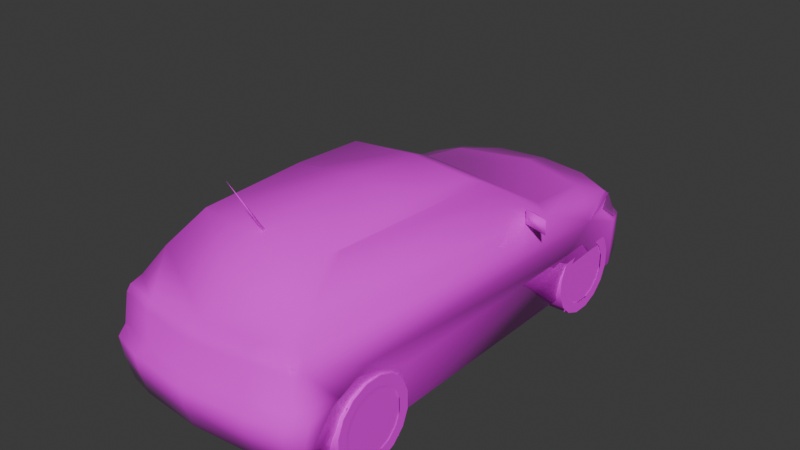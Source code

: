 # Source: auda3.blend  (saved by Blender 4.0.36; exported with 4.5.12 LTS)
import bpy
from mathutils import Matrix  # noqa: F401  (used for matrix-valued properties, if any)

bpy.ops.wm.read_factory_settings(use_empty=True)
scene = bpy.context.scene
scene.name = 'Scene'

# ---- collections
col_collection = bpy.data.collections.new('Collection'); scene.collection.children.link(col_collection)

# ---- images (referenced by path relative to the original .blend; pixels are not part of the script)
import os
ASSET_DIR = os.environ.get("B2B_ASSET_DIR", "")  # directory of the original .blend (textures are referenced by path, not embedded)
HERE = os.path.dirname(os.path.abspath(__file__))  # packed textures are extracted next to this script under _unpacked/

def load_image(name, relpath, width, height, colorspace="sRGB"):
    """Load a texture the original file referenced (path relative to the .blend, or extracted next to this script)."""
    p = next((c for c in (os.path.join(HERE, relpath), os.path.join(ASSET_DIR, relpath)) if relpath and os.path.exists(c)), "")
    if p:
        img = bpy.data.images.load(p, check_existing=True)
        img.name = name
    else:  # same state as the original file: an image datablock whose file is absent (Cycles renders it pink)
        img = bpy.data.images.new(name, width, height)
        img.source = "FILE"
        img.filepath = "//" + (relpath or name)
    img.colorspace_settings.name = colorspace
    return img
img_gaa3n_1_tga = load_image('gaa3n_1.TGA', 'gaa3n_1.TGA', 1024, 1024, 'sRGB')

# ---- materials (node trees are filled in below, after node groups)
mat_material_001 = bpy.data.materials.new('Material.001')
mat_material_001.alpha_threshold = 0.9
mat_material_001.use_transparent_shadow = False
mat_material_001.roughness = 0.5
mat_material_001.line_color = (0.0, 0.0, 0.0, 1.0)
mat_material = bpy.data.materials.new('Material')
mat_material.alpha_threshold = 0.9
mat_material.use_transparent_shadow = False
mat_material.roughness = 0.5
mat_material.line_color = (0.0, 0.0, 0.0, 1.0)

# ---- material node trees
mat_material_001.use_nodes = True; mat_material_001.node_tree.nodes.clear()
_N = mat_material_001.node_tree.nodes; _L = mat_material_001.node_tree.links
n0 = _N.new('ShaderNodeOutputMaterial'); n0.name = 'Material Output'; n0.location = (300, 300)
n1 = _N.new('ShaderNodeBsdfPrincipled'); n1.name = 'Principled BSDF'; n1.location = (10, 300)
n1.inputs[2].default_value = 0.0
n1.inputs[3].default_value = 1.45
n2 = _N.new('ShaderNodeTexImage'); n2.name = 'Image Texture'; n2.location = (-280, 280)
n2.image = img_gaa3n_1_tga
n2.interpolation = 'Closest'
_L.new(n1.outputs[0], n0.inputs[0])
_L.new(n2.outputs[0], n1.inputs[0])
_L.new(n2.outputs[1], n1.inputs[4])
n0.is_active_output = True
mat_material.use_nodes = True; mat_material.node_tree.nodes.clear()
_N = mat_material.node_tree.nodes; _L = mat_material.node_tree.links
n0 = _N.new('ShaderNodeOutputMaterial'); n0.name = 'Material Output'; n0.location = (300, 300)
n1 = _N.new('ShaderNodeBsdfPrincipled'); n1.name = 'Principled BSDF'; n1.location = (10, 300)
n1.inputs[3].default_value = 1.45
n2 = _N.new('ShaderNodeTexImage'); n2.name = 'Image Texture'; n2.location = (-280, 280)
n2.image = img_gaa3n_1_tga
n2.interpolation = 'Closest'
_L.new(n1.outputs[0], n0.inputs[0])
_L.new(n2.outputs[0], n1.inputs[0])
_L.new(n2.outputs[1], n1.inputs[4])
n0.is_active_output = True

# ---- world
world_world = bpy.data.worlds.new('World'); scene.world = world_world
world_world.use_nodes = True; world_world.node_tree.nodes.clear()
_N = world_world.node_tree.nodes; _L = world_world.node_tree.links
n0 = _N.new('ShaderNodeOutputWorld'); n0.name = 'World Output'; n0.location = (300, 300)
n1 = _N.new('ShaderNodeBackground'); n1.name = 'Background'; n1.location = (10, 300)
n1.inputs[0].default_value = (0.05088, 0.05088, 0.05088, 1.0)
_L.new(n1.outputs[0], n0.inputs[0])
n0.is_active_output = True
world_world.color = (0.05088, 0.05088, 0.05088)
world_world.use_sun_shadow = False
world_world.sun_shadow_jitter_overblur = 0.0

# ---- meshes
me_gaa3n = bpy.data.meshes.new('gaa3n')
me_gaa3n.from_pydata([(0.0, -1.465, 1.098), (-0.1195, -1.448, 1.098), (0.1195, -1.448, 1.098), (0.0, -1.425, 1.128), (0.1195, -1.409, 1.128), (-0.1195, -1.409, 1.128), (-0.6987, 1.747, 0.04486), (-0.6987, 1.597, 0.5938), (-0.6987, 0.7489, 0.04486), (-0.6987, 0.9483, 0.5938), (-0.6987, -0.7489, 0.04486), (-0.6987, -0.9483, 0.5938), (-0.6987, -1.747, 0.09459), (-0.6987, -1.597, 0.5938), (0.6987, -1.747, 0.09459), (0.6987, -0.7489, 0.04486), (0.6987, -0.9483, 0.5938), (0.6987, -1.597, 0.5938), (0.6987, 0.7489, 0.04486), (0.6987, 1.747, 0.04486), (0.6987, 1.597, 0.5938), (0.6987, 0.9483, 0.5938), (0.0, 2.052, -0.003905), (0.0, 2.126, 0.3471), (0.0, 1.995, 0.5441), (0.0, 1.923, 0.6065), (0.0, 1.674, 0.6713), (0.0, 0.9795, 0.7713), (0.0, 0.331, 1.161), (0.0, 0.1984, 1.212), (0.0, -1.347, 1.188), (0.0, -1.591, 1.002), (0.0, -1.817, 0.8166), (0.0, -1.891, 0.7869), (0.0, -1.959, 0.4749), (0.0, -2.024, 0.4183), (0.0, -2.01, 0.292), (0.0, -1.957, 0.1043), (-0.7352, 1.915, -0.01511), (-0.6284, 2.004, 0.3471), (-0.6991, 1.797, 0.5368), (-0.6996, 1.736, 0.5807), (-0.7425, 0.8361, 0.724), (-0.6172, 0.4563, 1.013), (-0.5524, 0.2667, 1.133), (-0.5163, 0.1638, 1.185), (-0.5051, -0.4329, 1.22), (-0.5197, -1.279, 1.187), (-0.6436, -1.53, 0.9726), (-0.7206, -1.681, 0.7991), (-0.7747, -1.742, 0.7177), (-0.7996, -1.75, 0.4754), (-0.8493, -1.78, 0.4178), (-0.8269, -1.801, 0.2603), (-0.7913, -1.762, 0.06338), (-0.7874, -1.68, 0.04875), (-0.8532, -1.526, 0.4602), (-0.8527, -1.273, 0.5675), (-0.8581, -0.9346, 0.3891), (-0.82, -0.8283, -0.001945), (-0.82, 0.8288, -0.001945), (-0.88, 0.9263, 0.3993), (-0.859, 1.258, 0.547), (-0.8781, 1.597, 0.4149), (-0.823, 1.671, -0.0117), (-0.3193, 2.104, 0.3466), (-0.3286, 2.019, -0.003905), (-0.3988, 1.938, 0.5412), (-0.4066, 1.877, 0.5992), (-0.5641, 1.519, 0.6689), (-0.608, 0.9039, 0.7567), (-0.4846, -1.773, 0.8054), (-0.449, -1.838, 0.7796), (-0.4295, -1.903, 0.4822), (-0.5002, -1.971, 0.4168), (-0.4948, -1.955, 0.2784), (-0.4978, -1.898, 0.08239), (-0.7216, 1.846, 0.4003), (-0.7591, 1.878, 0.3535), (-0.823, 1.493, 0.5509), (-0.8191, 1.694, 0.4061), (-0.6323, 1.93, 0.3978), (-0.7552, 1.886, 0.1643), (0.0, 2.125, 0.1633), (-0.3228, 2.104, 0.1628), (-0.6255, 2.008, 0.1643), (-0.8244, -1.679, 0.1726), (-0.5314, -1.136, 1.181), (-0.3544, 2.032, 0.3954), (-0.7284, -1.777, 0.765), (-0.7464, -1.841, 0.4851), (-0.7523, -1.9, 0.4173), (-0.7338, -1.885, 0.2681), (-0.7225, -1.838, 0.07021), (0.0, -0.3891, 1.244), (-0.7279, -1.81, 0.724), (-0.4315, -1.885, 0.7264), (0.0, -1.937, 0.7235), (0.5524, 0.2667, 1.133), (0.5163, 0.1638, 1.185), (0.5051, -0.4329, 1.22), (0.4846, -1.773, 0.8054), (0.7206, -1.681, 0.7991), (0.6436, -1.53, 0.9726), (0.859, 1.258, 0.547), (0.7425, 0.8361, 0.724), (0.7747, -1.742, 0.7177), (0.8532, -1.526, 0.4602), (0.7996, -1.75, 0.4754), (0.8493, -1.78, 0.4178), (0.7284, -1.777, 0.765), (0.7279, -1.81, 0.724), (0.4315, -1.885, 0.7264), (0.4295, -1.903, 0.4822), (0.7464, -1.841, 0.4851), (0.3988, 1.938, 0.5412), (0.3544, 2.032, 0.3954), (0.3193, 2.104, 0.3466), (0.5002, -1.971, 0.4168), (0.7523, -1.9, 0.4173), (0.449, -1.838, 0.7796), (0.7338, -1.885, 0.2681), (0.8269, -1.801, 0.2603), (0.4948, -1.955, 0.2784), (0.4978, -1.898, 0.08239), (0.7225, -1.838, 0.07021), (0.823, 1.493, 0.5509), (0.8776, 1.597, 0.4149), (0.8191, 1.694, 0.4061), (0.6172, 0.4563, 1.013), (0.6323, 1.93, 0.3978), (0.6284, 2.004, 0.3471), (0.6991, 1.797, 0.5368), (0.7591, 1.878, 0.3535), (0.7216, 1.846, 0.4003), (0.7552, 1.886, 0.1643), (0.5314, -1.136, 1.181), (0.5197, -1.279, 1.187), (0.7913, -1.762, 0.06338), (0.7874, -1.68, 0.04875), (0.8244, -1.679, 0.1726), (0.7352, 1.915, -0.01511), (0.823, 1.671, -0.0117), (0.3228, 2.104, 0.1628), (0.3286, 2.019, -0.003905), (0.6255, 2.008, 0.1643), (0.8527, -1.273, 0.5675), (0.8581, -0.9346, 0.3891), (0.8795, 0.9263, 0.3993), (0.82, -0.8283, -0.001945), (0.82, 0.8288, -0.001945), (0.4066, 1.877, 0.5992), (0.608, 0.9039, 0.7567), (-0.7206, 1.39, 0.6499), (0.7206, 1.39, 0.6499), (0.6996, 1.736, 0.5807), (0.5641, 1.519, 0.6689), (0.7323, 0.5582, 0.762), (0.7323, 0.5582, 0.8756), (0.7298, 0.7308, 0.762), (0.9478, 0.489, 0.762), (0.9453, 0.488, 0.8756), (-0.7352, 0.7308, 0.762), (-0.9502, 0.488, 0.8756), (-0.7323, 0.5582, 0.8756), (-0.9478, 0.489, 0.762), (-0.7323, 0.5582, 0.762), (-0.008776, -1.273, 1.186), (0.0, -1.536, 1.621), (0.009756, -1.273, 1.186), (0.0004827, -1.251, 1.186), (-0.7027, 1.801, 0.5368), (-0.4008, 1.942, 0.5412), (-0.7252, 1.85, 0.4003), (-0.8271, 1.497, 0.5509), (-0.8232, 1.698, 0.4061), (-0.6355, 1.934, 0.3978), (-0.3562, 2.036, 0.3954), (0.4008, 1.942, 0.5412), (0.3562, 2.036, 0.3954), (0.8271, 1.497, 0.5509), (0.8232, 1.698, 0.4061), (0.6355, 1.934, 0.3978), (0.7027, 1.801, 0.5368), (0.7252, 1.85, 0.4003)], [], [(158, 159, 157), (169, 167, 170), (168, 167, 169), (168, 169, 170), (168, 170, 167), (124, 37, 76), (22, 144, 66), (8, 9, 7, 6), (12, 13, 11, 10), (18, 19, 20, 21), (14, 17, 16, 15), (104, 62, 63, 127), (62, 104, 148, 61), (61, 148, 150, 60), (60, 150, 149, 59), (58, 59, 149, 147), (57, 58, 147, 146), (146, 107, 56, 57), (107, 140, 86, 56), (139, 55, 86, 140), (55, 139, 124, 76), (124, 139, 138, 125), (55, 76, 93, 54), (38, 141, 142, 64), (66, 144, 141, 38), (64, 142, 127, 63), (160, 157, 159), (161, 160, 159), (158, 161, 159), (166, 165, 162), (162, 164, 166), (165, 163, 162), (163, 164, 162), (134, 130, 132), (95, 89, 50), (110, 111, 106), (77, 40, 81), (50, 89, 49), (43, 70, 42), (42, 70, 69), (57, 50, 62), (69, 68, 41), (69, 153, 42), (38, 82, 85), (48, 47, 87), (65, 88, 67), (52, 51, 56), (48, 49, 71), (46, 45, 44), (110, 106, 102), (152, 129, 105), (106, 146, 104), (155, 151, 156), (135, 141, 145), (137, 103, 136), (116, 117, 115), (108, 109, 107), (102, 103, 101), (99, 100, 98), (62, 153, 41), (69, 41, 153), (62, 42, 153), (154, 155, 156), (82, 38, 64), (142, 141, 135), (61, 62, 63), (43, 44, 70), (152, 98, 129), (127, 104, 148), (154, 156, 105), (104, 154, 105), (104, 155, 154), (152, 105, 156), (96, 95, 90, 73), (112, 113, 114, 111), (160, 161, 158, 157), (165, 166, 164, 163), (77, 80, 79, 40), (81, 40, 67, 88), (134, 132, 126, 128), (130, 116, 115, 132), (72, 89, 95, 96), (90, 95, 50, 51), (120, 112, 111, 110), (114, 108, 106, 111), (53, 54, 93, 92), (36, 75, 76, 37), (75, 74, 91, 92), (36, 35, 74, 75), (52, 91, 90, 51), (34, 73, 74, 35), (33, 72, 96, 97), (32, 71, 72, 33), (32, 31, 48, 71), (31, 30, 47, 48), (94, 46, 47, 30), (28, 44, 45, 29), (70, 44, 28, 27), (26, 69, 70, 27), (53, 52, 56, 86), (50, 57, 56, 51), (25, 68, 69, 26), (40, 41, 68, 67), (24, 67, 68, 25), (39, 78, 77, 81), (61, 60, 59, 58), (57, 62, 61, 58), (40, 79, 62, 41), (43, 48, 87, 44), (44, 87, 47, 46), (78, 39, 85, 82), (38, 85, 84, 66), (84, 85, 39, 65), (84, 83, 22, 66), (65, 23, 83, 84), (63, 78, 82, 64), (53, 86, 55, 54), (78, 63, 80, 77), (24, 23, 65, 67), (81, 88, 65, 39), (42, 49, 48, 43), (79, 80, 63, 62), (92, 93, 76, 75), (92, 91, 52, 53), (49, 89, 72, 71), (90, 91, 74, 73), (29, 45, 46, 94), (97, 96, 73, 34), (62, 50, 49, 42), (122, 121, 125, 138), (36, 37, 124, 123), (123, 121, 119, 118), (36, 123, 118, 35), (109, 108, 114, 119), (34, 35, 118, 113), (33, 97, 112, 120), (32, 33, 120, 101), (32, 101, 103, 31), (31, 103, 137, 30), (94, 30, 137, 100), (28, 29, 99, 98), (152, 27, 28, 98), (27, 152, 156, 26), (122, 140, 107, 109), (106, 108, 107, 146), (156, 151, 25, 26), (24, 25, 151, 115), (131, 130, 134, 133), (148, 147, 149, 150), (146, 147, 148, 104), (129, 98, 136, 103), (98, 100, 137, 136), (133, 135, 145, 131), (141, 144, 143, 145), (143, 117, 131, 145), (143, 144, 22, 83), (117, 143, 83, 23), (127, 142, 135, 133), (122, 138, 139, 140), (133, 134, 128, 127), (24, 115, 117, 23), (130, 131, 117, 116), (105, 129, 103, 102), (126, 104, 127, 128), (121, 123, 124, 125), (121, 122, 109, 119), (102, 101, 120, 110), (114, 113, 118, 119), (29, 94, 100, 99), (97, 34, 113, 112), (104, 105, 102, 106), (59, 55, 86, 58), (58, 86, 56, 57), (139, 149, 147, 140), (150, 142, 127, 148), (140, 147, 146, 107), (64, 60, 61, 63), (104, 126, 132, 155), (151, 155, 132, 115), (3, 5, 1, 0), (0, 2, 4, 3), (176, 173, 171), (184, 182, 183), (173, 175, 174, 171), (176, 171, 172, 177), (184, 183, 180, 181), (182, 179, 178, 183)])
me_gaa3n.polygons.foreach_set('use_smooth', [True] * 187)
_uv = me_gaa3n.uv_layers.new(name='UVMap')
_uv.uv.foreach_set('vector', [0.031, 0.0, 0.031, 0.031, 0.0, 0.031, 0.031, 0.0, 0.031, 0.031, 0.0, 0.031, 0.031, 0.0, 0.031, 0.031, 0.0, 0.031, 0.031, 0.0, 0.031, 0.031, 0.0, 0.031, 0.031, 0.0, 0.031, 0.031, 0.0, 0.031, 0.031, 0.0, 0.031, 0.031, 0.0, 0.031, 0.031, 0.0, 0.031, 0.031, 0.0, 0.031, 0.031, 0.0, 0.031, 0.031, 0.0, 0.031, 0.0, 0.0, 0.031, 0.0, 0.031, 0.031, 0.0, 0.031, 0.0, 0.0, 0.031, 0.0, 0.031, 0.031, 0.0, 0.031, 0.0, 0.0, 0.031, 0.0, 0.0, 0.0, 0.0, 0.031, 0.031, 0.031, 0.031, 0.0, 0.031, 0.031, 0.0, 0.031, 0.0, 0.0, 0.031, 0.0, 0.031, 0.031, 0.0, 0.031, 0.0, 0.0, 0.031, 0.0, 0.031, 0.031, 0.0, 0.031, 0.0, 0.0, 0.031, 0.0, 0.031, 0.031, 0.0, 0.031, 0.0, 0.0, 0.031, 0.0, 0.031, 0.031, 0.0, 0.031, 0.0, 0.0, 0.031, 0.0, 0.031, 0.031, 0.0, 0.031, 0.0, 0.0, 0.031, 0.0, 0.031, 0.031, 0.0, 0.031, 0.0, 0.0, 0.031, 0.0, 0.031, 0.031, 0.0, 0.031, 0.0, 0.0, 0.031, 0.0, 0.031, 0.031, 0.0, 0.031, 0.0, 0.0, 0.031, 0.0, 0.031, 0.031, 0.0, 0.031, 0.0, 0.0, 0.031, 0.0, 0.031, 0.031, 0.0, 0.031, 0.0, 0.0, 0.031, 0.0, 0.031, 0.031, 0.0, 0.031, 0.0, 0.0, 0.031, 0.0, 0.031, 0.031, 0.0, 0.031, 0.0, 0.0, 0.031, 0.0, 0.031, 0.031, 0.0, 0.031, 0.0, 0.0, 0.031, 0.0, 0.031, 0.031, 0.0, 0.031, 0.0, 0.0, 0.0, 0.784, 0.043, 0.784, 0.043, 0.784, 0.0, 0.812, 0.0, 0.784, 0.043, 0.784, 0.043, 0.812, 0.0, 0.812, 0.043, 0.784, 0.043, 0.784, 0.0, 0.784, 0.039, 0.784, 0.039, 0.784, 0.043, 0.812, 0.043, 0.784, 0.0, 0.784, 0.0, 0.812, 0.039, 0.784, 0.0, 0.812, 0.043, 0.812, 0.039, 0.784, 0.604, 0.745, 0.627, 0.745, 0.608, 0.812, 0.027, 0.384, 0.027, 0.4, 0.008, 0.384, 0.027, 0.4, 0.027, 0.384, 0.008, 0.38, 0.604, 0.745, 0.608, 0.812, 0.627, 0.745, 0.569, 0.796, 0.576, 0.804, 0.561, 0.812, 0.345, 0.929, 0.345, 0.835, 0.314, 0.82, 0.753, 0.529, 0.796, 0.518, 0.812, 0.384, 0.494, 0.761, 0.569, 0.796, 0.098, 0.753, 0.812, 0.384, 0.867, 0.306, 0.765, 0.337, 0.812, 0.384, 0.757, 0.412, 0.753, 0.529, 0.694, 0.91, 0.69, 0.957, 0.729, 0.957, 0.467, 0.565, 0.42, 0.62, 0.388, 0.616, 0.882, 0.722, 0.894, 0.745, 0.902, 0.812, 0.576, 0.725, 0.569, 0.737, 0.533, 0.733, 0.522, 0.894, 0.502, 0.82, 0.561, 0.82, 0.247, 0.624, 0.129, 0.62, 0.11, 0.604, 0.576, 0.804, 0.569, 0.796, 0.561, 0.812, 0.345, 0.835, 0.341, 0.929, 0.314, 0.82, 0.569, 0.796, 0.494, 0.761, 0.098, 0.753, 0.765, 0.337, 0.863, 0.306, 0.812, 0.384, 0.69, 0.957, 0.694, 0.91, 0.729, 0.957, 0.42, 0.62, 0.467, 0.565, 0.388, 0.616, 0.702, 0.745, 0.71, 0.722, 0.69, 0.812, 0.569, 0.737, 0.576, 0.725, 0.533, 0.733, 0.502, 0.82, 0.522, 0.894, 0.561, 0.82, 0.129, 0.62, 0.247, 0.624, 0.11, 0.604, 0.098, 0.753, 0.078, 0.78, 0.027, 0.765, 0.812, 0.384, 0.765, 0.337, 0.757, 0.412, 0.098, 0.753, 0.165, 0.796, 0.078, 0.78, 0.757, 0.412, 0.765, 0.337, 0.812, 0.384, 0.004, 0.671, 0.0, 0.627, 0.035, 0.627, 0.035, 0.627, 0.0, 0.627, 0.004, 0.671, 0.153, 0.722, 0.098, 0.753, 0.047, 0.725, 0.345, 0.929, 0.361, 0.976, 0.345, 0.835, 0.345, 0.835, 0.361, 0.976, 0.341, 0.929, 0.047, 0.725, 0.098, 0.753, 0.153, 0.722, 0.757, 0.412, 0.812, 0.384, 0.753, 0.529, 0.098, 0.753, 0.078, 0.78, 0.165, 0.796, 0.098, 0.753, 0.027, 0.765, 0.078, 0.78, 0.796, 0.518, 0.753, 0.529, 0.812, 0.384, 0.149, 0.384, 0.027, 0.384, 0.02, 0.29, 0.149, 0.29, 0.153, 0.384, 0.153, 0.286, 0.02, 0.286, 0.027, 0.384, 0.376, 0.565, 0.376, 0.592, 0.376, 0.592, 0.376, 0.565, 0.357, 0.565, 0.357, 0.565, 0.357, 0.592, 0.357, 0.592, 0.008, 0.722, 0.031, 0.722, 0.063, 0.757, 0.016, 0.753, 0.965, 0.745, 0.984, 0.812, 0.902, 0.812, 0.894, 0.745, 0.008, 0.722, 0.016, 0.753, 0.063, 0.757, 0.031, 0.722, 0.627, 0.745, 0.702, 0.745, 0.69, 0.812, 0.608, 0.812, 0.145, 0.404, 0.027, 0.4, 0.027, 0.384, 0.149, 0.384, 0.02, 0.29, 0.027, 0.384, 0.008, 0.384, 0.0, 0.286, 0.145, 0.404, 0.153, 0.384, 0.027, 0.384, 0.027, 0.4, 0.02, 0.286, 0.0, 0.282, 0.008, 0.38, 0.027, 0.384, 0.576, 0.69, 0.569, 0.643, 0.584, 0.647, 0.588, 0.69, 0.89, 0.867, 0.757, 0.863, 0.757, 0.82, 0.89, 0.824, 0.757, 0.863, 0.753, 0.894, 0.69, 0.894, 0.69, 0.859, 0.89, 0.867, 0.89, 0.894, 0.753, 0.894, 0.757, 0.863, 0.576, 0.725, 0.592, 0.725, 0.584, 0.741, 0.569, 0.737, 0.89, 0.906, 0.773, 0.906, 0.753, 0.894, 0.89, 0.894, 0.8, 0.714, 0.675, 0.71, 0.678, 0.694, 0.8, 0.694, 0.8, 0.718, 0.663, 0.718, 0.675, 0.71, 0.8, 0.714, 0.686, 0.827, 0.686, 0.906, 0.522, 0.894, 0.561, 0.82, 0.686, 0.906, 0.686, 1.0, 0.553, 1.0, 0.522, 0.894, 0.247, 0.286, 0.157, 0.282, 0.157, 0.18, 0.247, 0.173, 0.498, 0.984, 0.361, 0.976, 0.369, 0.996, 0.498, 1.0, 0.345, 0.835, 0.361, 0.976, 0.498, 0.984, 0.498, 0.839, 0.9975, 0.353, 0.812, 0.384, 0.796, 0.518, 0.9975, 0.502, 0.576, 0.69, 0.576, 0.725, 0.533, 0.733, 0.557, 0.671, 0.569, 0.796, 0.494, 0.761, 0.533, 0.733, 0.569, 0.737, 0.9975, 0.298, 0.867, 0.306, 0.812, 0.384, 0.9975, 0.353, 0.765, 0.325, 0.765, 0.337, 0.867, 0.306, 0.867, 0.294, 0.9975, 0.282, 0.867, 0.294, 0.867, 0.306, 0.9975, 0.298, 0.965, 0.722, 1.0, 0.725, 0.992, 0.745, 0.965, 0.745, 0.153, 0.722, 0.165, 0.631, 0.427, 0.631, 0.443, 0.718, 0.494, 0.761, 0.098, 0.753, 0.153, 0.722, 0.443, 0.718, 0.016, 0.753, 0.063, 0.757, 0.098, 0.753, 0.027, 0.765, 0.071, 0.576, 0.467, 0.565, 0.388, 0.616, 0.11, 0.604, 0.11, 0.604, 0.388, 0.616, 0.42, 0.62, 0.247, 0.624, 0.69, 1.0, 0.729, 1.0, 0.729, 0.957, 0.69, 0.957, 0.694, 0.91, 0.729, 0.957, 0.831, 0.957, 0.831, 0.914, 0.831, 0.957, 0.729, 0.957, 0.729, 1.0, 0.831, 1.0, 0.831, 0.957, 0.933, 0.957, 0.933, 0.914, 0.831, 0.914, 0.831, 1.0, 0.933, 1.0, 0.933, 0.957, 0.831, 0.957, 0.047, 0.725, 0.004, 0.71, 0.004, 0.671, 0.035, 0.627, 0.576, 0.69, 0.557, 0.671, 0.561, 0.639, 0.569, 0.643, 0.004, 0.71, 0.047, 0.725, 0.031, 0.722, 0.008, 0.722, 0.8, 0.812, 0.8, 0.722, 0.882, 0.722, 0.902, 0.812, 0.965, 0.745, 0.894, 0.745, 0.882, 0.722, 0.965, 0.722, 0.0, 0.502, 0.498, 0.525, 0.467, 0.565, 0.071, 0.576, 0.063, 0.757, 0.031, 0.722, 0.047, 0.725, 0.098, 0.753, 0.69, 0.859, 0.694, 0.816, 0.757, 0.82, 0.757, 0.863, 0.588, 0.69, 0.592, 0.725, 0.576, 0.725, 0.576, 0.69, 0.596, 0.718, 0.596, 0.706, 0.675, 0.71, 0.663, 0.718, 0.69, 0.906, 0.69, 0.894, 0.753, 0.894, 0.773, 0.906, 0.247, 0.357, 0.157, 0.357, 0.157, 0.282, 0.247, 0.286, 0.8, 0.694, 0.678, 0.694, 0.678, 0.631, 0.8, 0.627, 0.098, 0.753, 0.569, 0.796, 0.561, 0.812, 0.165, 0.796, 0.576, 0.69, 0.588, 0.69, 0.584, 0.647, 0.569, 0.643, 0.89, 0.867, 0.89, 0.824, 0.757, 0.82, 0.757, 0.863, 0.757, 0.863, 0.69, 0.859, 0.69, 0.894, 0.757, 0.894, 0.89, 0.867, 0.757, 0.863, 0.757, 0.894, 0.89, 0.894, 0.576, 0.725, 0.569, 0.737, 0.584, 0.741, 0.592, 0.725, 0.89, 0.906, 0.89, 0.894, 0.757, 0.894, 0.773, 0.906, 0.8, 0.714, 0.8, 0.694, 0.914, 0.694, 0.918, 0.71, 0.8, 0.718, 0.8, 0.714, 0.918, 0.71, 0.929, 0.718, 0.686, 0.827, 0.561, 0.82, 0.522, 0.894, 0.686, 0.906, 0.686, 0.906, 0.522, 0.894, 0.553, 1.0, 0.686, 1.0, 0.247, 0.286, 0.247, 0.173, 0.157, 0.18, 0.157, 0.282, 0.498, 0.984, 0.498, 1.0, 0.365, 0.996, 0.361, 0.976, 0.345, 0.835, 0.498, 0.839, 0.498, 0.984, 0.361, 0.976, 0.9975, 0.502, 0.796, 0.518, 0.812, 0.384, 0.9975, 0.353, 0.576, 0.69, 0.557, 0.671, 0.533, 0.733, 0.576, 0.725, 0.569, 0.796, 0.569, 0.737, 0.533, 0.733, 0.494, 0.761, 0.812, 0.384, 0.863, 0.306, 0.9975, 0.298, 0.9975, 0.353, 0.9975, 0.282, 0.9975, 0.298, 0.863, 0.306, 0.867, 0.294, 0.627, 0.722, 0.627, 0.745, 0.604, 0.745, 0.596, 0.725, 0.153, 0.722, 0.443, 0.718, 0.427, 0.631, 0.165, 0.631, 0.494, 0.761, 0.443, 0.718, 0.153, 0.722, 0.098, 0.753, 0.071, 0.576, 0.11, 0.604, 0.388, 0.616, 0.467, 0.565, 0.11, 0.604, 0.247, 0.624, 0.42, 0.62, 0.388, 0.616, 0.69, 1.0, 0.69, 0.957, 0.729, 0.957, 0.729, 1.0, 0.694, 0.91, 0.827, 0.914, 0.827, 0.957, 0.729, 0.957, 0.827, 0.957, 0.827, 1.0, 0.729, 1.0, 0.729, 0.957, 0.827, 0.957, 0.827, 0.914, 0.933, 0.914, 0.933, 0.957, 0.827, 1.0, 0.827, 0.957, 0.933, 0.957, 0.933, 1.0, 0.047, 0.725, 0.035, 0.627, 0.004, 0.671, 0.004, 0.71, 0.576, 0.69, 0.569, 0.643, 0.561, 0.639, 0.557, 0.671, 0.004, 0.71, 0.008, 0.722, 0.031, 0.722, 0.047, 0.725, 0.8, 0.812, 0.69, 0.812, 0.71, 0.722, 0.8, 0.722, 0.627, 0.745, 0.627, 0.722, 0.71, 0.722, 0.702, 0.745, 0.0, 0.502, 0.071, 0.576, 0.467, 0.565, 0.498, 0.525, 0.063, 0.757, 0.098, 0.753, 0.047, 0.725, 0.031, 0.722, 0.69, 0.859, 0.757, 0.863, 0.757, 0.82, 0.694, 0.816, 0.588, 0.69, 0.576, 0.69, 0.576, 0.725, 0.592, 0.725, 0.996, 0.718, 0.929, 0.718, 0.918, 0.71, 0.996, 0.706, 0.69, 0.906, 0.773, 0.906, 0.757, 0.894, 0.69, 0.894, 0.247, 0.357, 0.247, 0.286, 0.157, 0.282, 0.157, 0.357, 0.8, 0.694, 0.8, 0.627, 0.914, 0.631, 0.914, 0.694, 0.098, 0.753, 0.165, 0.796, 0.561, 0.812, 0.569, 0.796, 0.427, 0.631, 0.561, 0.639, 0.557, 0.671, 0.443, 0.718, 0.443, 0.718, 0.557, 0.671, 0.533, 0.733, 0.494, 0.761, 0.561, 0.639, 0.427, 0.631, 0.443, 0.718, 0.557, 0.671, 0.165, 0.631, 0.035, 0.627, 0.047, 0.725, 0.153, 0.722, 0.557, 0.671, 0.443, 0.718, 0.494, 0.761, 0.533, 0.733, 0.035, 0.627, 0.165, 0.631, 0.153, 0.722, 0.047, 0.725, 0.098, 0.753, 0.063, 0.757, 0.016, 0.753, 0.027, 0.765, 0.863, 0.306, 0.765, 0.337, 0.765, 0.325, 0.867, 0.294, 0.447, 0.302, 0.424, 0.302, 0.424, 0.302, 0.447, 0.302, 0.447, 0.302, 0.467, 0.302, 0.467, 0.302, 0.447, 0.302, 0.102, 0.192, 0.137, 0.192, 0.129, 0.278, 0.137, 0.192, 0.102, 0.192, 0.129, 0.278, 0.376, 0.408, 0.416, 0.412, 0.467, 0.498, 0.388, 0.494, 0.102, 0.192, 0.129, 0.278, 0.016, 0.278, 0.0, 0.188, 0.376, 0.408, 0.388, 0.494, 0.467, 0.498, 0.416, 0.412, 0.102, 0.192, 0.0, 0.188, 0.016, 0.278, 0.129, 0.278])
me_gaa3n.materials.append(mat_material_001)
me_gaa3n.update()
me_gaa3n_001 = bpy.data.meshes.new('gaa3n.001')
me_gaa3n_001.from_pydata([(0.08254, 0.3133, 0.06214), (0.08254, 0.2316, 0.04593), (0.08254, 0.3131, -0.06774), (0.08254, 0.2313, -0.05154), (0.08254, 0.2634, -0.1882), (0.08254, 0.1939, -0.1417), (0.08254, 0.1714, -0.2802), (0.08254, 0.1249, -0.2107), (0.08254, 0.05097, -0.3299), (0.08254, 0.03477, -0.2481), (0.08254, -0.07891, -0.3299), (0.08254, -0.06271, -0.2481), (0.08254, -0.1994, -0.2802), (0.08254, -0.1529, -0.2107), (0.08254, -0.2914, -0.1882), (0.08254, -0.2219, -0.1417), (0.08254, -0.341, -0.06774), (0.08254, -0.2592, -0.05154), (0.08254, -0.341, 0.06214), (0.08254, -0.2592, 0.04593), (0.08254, -0.2914, 0.1826), (0.08254, -0.2219, 0.1361), (0.08254, -0.1994, 0.2746), (0.08254, -0.1529, 0.2051), (0.08254, -0.07891, 0.3245), (0.08254, -0.06271, 0.2427), (0.08254, 0.05097, 0.3245), (0.08254, 0.03477, 0.2427), (0.08254, 0.1714, 0.2746), (0.08254, 0.1249, 0.2051), (0.08254, 0.2634, 0.1826), (0.08254, 0.1939, 0.1361), (0.08254, 0.3133, 0.06214), (0.08254, 0.2316, 0.04593), (0.08254, 0.3133, 0.06214), (-0.1367, 0.3133, 0.06214), (0.08254, 0.2634, 0.1826), (-0.1367, 0.2634, 0.1826), (0.08254, 0.1714, 0.2746), (-0.1367, 0.1714, 0.2746), (0.08254, 0.05097, 0.3245), (-0.1367, 0.05097, 0.3245), (0.08254, -0.07891, 0.3245), (-0.1367, -0.07891, 0.3245), (0.08254, -0.1994, 0.2746), (-0.1367, -0.1994, 0.2746), (0.08254, -0.2914, 0.1826), (-0.1367, -0.2914, 0.1826), (0.08254, -0.341, 0.06214), (-0.1367, -0.341, 0.06214), (0.08254, -0.341, -0.06774), (-0.1367, -0.341, -0.06774), (0.08254, -0.2914, -0.1882), (-0.1367, -0.2914, -0.1882), (0.08254, -0.1994, -0.2802), (-0.1367, -0.1994, -0.2802), (0.08254, -0.07891, -0.3299), (-0.1367, -0.07891, -0.3299), (0.08254, 0.05097, -0.3299), (-0.1367, 0.05097, -0.3299), (0.08254, 0.1714, -0.2802), (-0.1367, 0.1714, -0.2802), (0.08254, 0.2634, -0.1882), (-0.1367, 0.2634, -0.1882), (0.08254, 0.3131, -0.06774), (-0.1367, 0.3131, -0.06774), (0.08254, 0.3133, 0.06214), (-0.1367, 0.3133, 0.06214), (-0.1367, 0.3133, 0.06214), (-0.1367, 0.3131, -0.06774), (-0.1367, 0.2634, 0.1826), (-0.1367, 0.2634, -0.1882), (-0.1367, 0.1714, 0.2746), (-0.1367, 0.1714, -0.2802), (-0.1367, 0.05097, 0.3245), (-0.1367, 0.05097, -0.3299), (-0.1367, -0.07891, 0.3245), (-0.1367, -0.07891, -0.3299), (-0.1367, -0.1994, 0.2746), (-0.1367, -0.1994, -0.2802), (-0.1367, -0.2914, 0.1826), (-0.1367, -0.2914, -0.1882), (-0.1367, -0.341, 0.06214), (-0.1367, -0.341, -0.06774), (0.07558, -0.2592, 0.2427), (0.07558, 0.2316, 0.2427), (0.07558, 0.2316, -0.2481), (0.07558, -0.2592, -0.2481)], [], [(0, 1, 3, 2), (2, 3, 5, 4), (4, 5, 7, 6), (6, 7, 9, 8), (8, 9, 11, 10), (10, 11, 13, 12), (12, 13, 15, 14), (14, 15, 17, 16), (16, 17, 19, 18), (18, 19, 21, 20), (20, 21, 23, 22), (22, 23, 25, 24), (24, 25, 27, 26), (26, 27, 29, 28), (28, 29, 31, 30), (30, 31, 33, 32), (34, 35, 37, 36), (36, 37, 39, 38), (38, 39, 41, 40), (40, 41, 43, 42), (42, 43, 45, 44), (44, 45, 47, 46), (46, 47, 49, 48), (48, 49, 51, 50), (50, 51, 53, 52), (52, 53, 55, 54), (54, 55, 57, 56), (56, 57, 59, 58), (58, 59, 61, 60), (60, 61, 63, 62), (62, 63, 65, 64), (64, 65, 67, 66), (68, 69, 71, 70), (70, 71, 73, 72), (72, 73, 75, 74), (74, 75, 77, 76), (76, 77, 79, 78), (78, 79, 81, 80), (80, 81, 83, 82), (85, 84, 87, 86)])
me_gaa3n_001.polygons.foreach_set('use_smooth', [True] * 40)
_uv = me_gaa3n_001.uv_layers.new(name='UVMap')
_uv.uv.foreach_set('vector', [0.031, 0.0, 0.031, 0.031, 0.0, 0.031, 0.0, 0.0, 0.031, 0.0, 0.031, 0.031, 0.0, 0.031, 0.0, 0.0, 0.031, 0.0, 0.031, 0.031, 0.0, 0.031, 0.0, 0.0, 0.031, 0.0, 0.031, 0.031, 0.0, 0.031, 0.0, 0.0, 0.031, 0.0, 0.031, 0.031, 0.0, 0.031, 0.0, 0.0, 0.031, 0.0, 0.031, 0.031, 0.0, 0.031, 0.0, 0.0, 0.031, 0.0, 0.031, 0.031, 0.0, 0.031, 0.0, 0.0, 0.031, 0.0, 0.031, 0.031, 0.0, 0.031, 0.0, 0.0, 0.031, 0.0, 0.031, 0.031, 0.0, 0.031, 0.0, 0.0, 0.031, 0.0, 0.031, 0.031, 0.0, 0.031, 0.0, 0.0, 0.031, 0.0, 0.031, 0.031, 0.0, 0.031, 0.0, 0.0, 0.031, 0.0, 0.031, 0.031, 0.0, 0.031, 0.0, 0.0, 0.031, 0.0, 0.031, 0.031, 0.0, 0.031, 0.0, 0.0, 0.031, 0.0, 0.031, 0.031, 0.0, 0.031, 0.0, 0.0, 0.031, 0.0, 0.031, 0.031, 0.0, 0.031, 0.0, 0.0, 0.031, 0.0, 0.031, 0.031, 0.0, 0.031, 0.0, 0.0, 0.031, 0.0, 0.031, 0.031, 0.0, 0.031, 0.0, 0.0, 0.031, 0.0, 0.031, 0.031, 0.0, 0.031, 0.0, 0.0, 0.031, 0.0, 0.031, 0.031, 0.0, 0.031, 0.0, 0.0, 0.031, 0.0, 0.031, 0.031, 0.0, 0.031, 0.0, 0.0, 0.031, 0.0, 0.031, 0.031, 0.0, 0.031, 0.0, 0.0, 0.031, 0.0, 0.031, 0.031, 0.0, 0.031, 0.0, 0.0, 0.031, 0.0, 0.031, 0.031, 0.0, 0.031, 0.0, 0.0, 0.031, 0.0, 0.031, 0.031, 0.0, 0.031, 0.0, 0.0, 0.031, 0.0, 0.031, 0.031, 0.0, 0.031, 0.0, 0.0, 0.031, 0.0, 0.031, 0.031, 0.0, 0.031, 0.0, 0.0, 0.031, 0.0, 0.031, 0.031, 0.0, 0.031, 0.0, 0.0, 0.031, 0.0, 0.031, 0.031, 0.0, 0.031, 0.0, 0.0, 0.031, 0.0, 0.031, 0.031, 0.0, 0.031, 0.0, 0.0, 0.031, 0.0, 0.031, 0.031, 0.0, 0.031, 0.0, 0.0, 0.031, 0.0, 0.031, 0.031, 0.0, 0.031, 0.0, 0.0, 0.031, 0.0, 0.031, 0.031, 0.0, 0.031, 0.0, 0.0, 0.031, 0.0, 0.031, 0.031, 0.0, 0.031, 0.0, 0.0, 0.031, 0.0, 0.031, 0.031, 0.0, 0.031, 0.0, 0.0, 0.031, 0.0, 0.031, 0.031, 0.0, 0.031, 0.0, 0.0, 0.031, 0.0, 0.031, 0.031, 0.0, 0.031, 0.0, 0.0, 0.031, 0.0, 0.031, 0.031, 0.0, 0.031, 0.0, 0.0, 0.031, 0.0, 0.031, 0.031, 0.0, 0.031, 0.0, 0.0, 0.031, 0.0, 0.031, 0.031, 0.0, 0.031, 0.0, 0.0, 0.184, 0.816, 0.184, 1.0, 0.0, 1.0, 0.0, 0.816])
me_gaa3n_001.materials.append(mat_material)
me_gaa3n_001.update()
me_gaa3n_002 = bpy.data.meshes.new('gaa3n.002')
me_gaa3n_002.from_pydata([(0.08254, 0.3133, 0.06214), (0.08254, 0.2316, 0.04593), (0.08254, 0.3131, -0.06774), (0.08254, 0.2313, -0.05154), (0.08254, 0.2634, -0.1882), (0.08254, 0.1939, -0.1417), (0.08254, 0.1714, -0.2802), (0.08254, 0.1249, -0.2107), (0.08254, 0.05097, -0.3299), (0.08254, 0.03477, -0.2481), (0.08254, -0.07891, -0.3299), (0.08254, -0.06271, -0.2481), (0.08254, -0.1994, -0.2802), (0.08254, -0.1529, -0.2107), (0.08254, -0.2914, -0.1882), (0.08254, -0.2219, -0.1417), (0.08254, -0.341, -0.06774), (0.08254, -0.2592, -0.05154), (0.08254, -0.341, 0.06214), (0.08254, -0.2592, 0.04593), (0.08254, -0.2914, 0.1826), (0.08254, -0.2219, 0.1361), (0.08254, -0.1994, 0.2746), (0.08254, -0.1529, 0.2051), (0.08254, -0.07891, 0.3245), (0.08254, -0.06271, 0.2427), (0.08254, 0.05097, 0.3245), (0.08254, 0.03477, 0.2427), (0.08254, 0.1714, 0.2746), (0.08254, 0.1249, 0.2051), (0.08254, 0.2634, 0.1826), (0.08254, 0.1939, 0.1361), (0.08254, 0.3133, 0.06214), (0.08254, 0.2316, 0.04593), (0.08254, 0.3133, 0.06214), (-0.1367, 0.3133, 0.06214), (0.08254, 0.2634, 0.1826), (-0.1367, 0.2634, 0.1826), (0.08254, 0.1714, 0.2746), (-0.1367, 0.1714, 0.2746), (0.08254, 0.05097, 0.3245), (-0.1367, 0.05097, 0.3245), (0.08254, -0.07891, 0.3245), (-0.1367, -0.07891, 0.3245), (0.08254, -0.1994, 0.2746), (-0.1367, -0.1994, 0.2746), (0.08254, -0.2914, 0.1826), (-0.1367, -0.2914, 0.1826), (0.08254, -0.341, 0.06214), (-0.1367, -0.341, 0.06214), (0.08254, -0.341, -0.06774), (-0.1367, -0.341, -0.06774), (0.08254, -0.2914, -0.1882), (-0.1367, -0.2914, -0.1882), (0.08254, -0.1994, -0.2802), (-0.1367, -0.1994, -0.2802), (0.08254, -0.07891, -0.3299), (-0.1367, -0.07891, -0.3299), (0.08254, 0.05097, -0.3299), (-0.1367, 0.05097, -0.3299), (0.08254, 0.1714, -0.2802), (-0.1367, 0.1714, -0.2802), (0.08254, 0.2634, -0.1882), (-0.1367, 0.2634, -0.1882), (0.08254, 0.3131, -0.06774), (-0.1367, 0.3131, -0.06774), (0.08254, 0.3133, 0.06214), (-0.1367, 0.3133, 0.06214), (-0.1367, 0.3133, 0.06214), (-0.1367, 0.3131, -0.06774), (-0.1367, 0.2634, 0.1826), (-0.1367, 0.2634, -0.1882), (-0.1367, 0.1714, 0.2746), (-0.1367, 0.1714, -0.2802), (-0.1367, 0.05097, 0.3245), (-0.1367, 0.05097, -0.3299), (-0.1367, -0.07891, 0.3245), (-0.1367, -0.07891, -0.3299), (-0.1367, -0.1994, 0.2746), (-0.1367, -0.1994, -0.2802), (-0.1367, -0.2914, 0.1826), (-0.1367, -0.2914, -0.1882), (-0.1367, -0.341, 0.06214), (-0.1367, -0.341, -0.06774), (0.07558, -0.2592, 0.2427), (0.07558, 0.2316, 0.2427), (0.07558, 0.2316, -0.2481), (0.07558, -0.2592, -0.2481)], [], [(0, 1, 3, 2), (2, 3, 5, 4), (4, 5, 7, 6), (6, 7, 9, 8), (8, 9, 11, 10), (10, 11, 13, 12), (12, 13, 15, 14), (14, 15, 17, 16), (16, 17, 19, 18), (18, 19, 21, 20), (20, 21, 23, 22), (22, 23, 25, 24), (24, 25, 27, 26), (26, 27, 29, 28), (28, 29, 31, 30), (30, 31, 33, 32), (34, 35, 37, 36), (36, 37, 39, 38), (38, 39, 41, 40), (40, 41, 43, 42), (42, 43, 45, 44), (44, 45, 47, 46), (46, 47, 49, 48), (48, 49, 51, 50), (50, 51, 53, 52), (52, 53, 55, 54), (54, 55, 57, 56), (56, 57, 59, 58), (58, 59, 61, 60), (60, 61, 63, 62), (62, 63, 65, 64), (64, 65, 67, 66), (68, 69, 71, 70), (70, 71, 73, 72), (72, 73, 75, 74), (74, 75, 77, 76), (76, 77, 79, 78), (78, 79, 81, 80), (80, 81, 83, 82), (85, 84, 87, 86)])
me_gaa3n_002.polygons.foreach_set('use_smooth', [True] * 40)
_uv = me_gaa3n_002.uv_layers.new(name='UVMap')
_uv.uv.foreach_set('vector', [0.031, 0.0, 0.031, 0.031, 0.0, 0.031, 0.0, 0.0, 0.031, 0.0, 0.031, 0.031, 0.0, 0.031, 0.0, 0.0, 0.031, 0.0, 0.031, 0.031, 0.0, 0.031, 0.0, 0.0, 0.031, 0.0, 0.031, 0.031, 0.0, 0.031, 0.0, 0.0, 0.031, 0.0, 0.031, 0.031, 0.0, 0.031, 0.0, 0.0, 0.031, 0.0, 0.031, 0.031, 0.0, 0.031, 0.0, 0.0, 0.031, 0.0, 0.031, 0.031, 0.0, 0.031, 0.0, 0.0, 0.031, 0.0, 0.031, 0.031, 0.0, 0.031, 0.0, 0.0, 0.031, 0.0, 0.031, 0.031, 0.0, 0.031, 0.0, 0.0, 0.031, 0.0, 0.031, 0.031, 0.0, 0.031, 0.0, 0.0, 0.031, 0.0, 0.031, 0.031, 0.0, 0.031, 0.0, 0.0, 0.031, 0.0, 0.031, 0.031, 0.0, 0.031, 0.0, 0.0, 0.031, 0.0, 0.031, 0.031, 0.0, 0.031, 0.0, 0.0, 0.031, 0.0, 0.031, 0.031, 0.0, 0.031, 0.0, 0.0, 0.031, 0.0, 0.031, 0.031, 0.0, 0.031, 0.0, 0.0, 0.031, 0.0, 0.031, 0.031, 0.0, 0.031, 0.0, 0.0, 0.031, 0.0, 0.031, 0.031, 0.0, 0.031, 0.0, 0.0, 0.031, 0.0, 0.031, 0.031, 0.0, 0.031, 0.0, 0.0, 0.031, 0.0, 0.031, 0.031, 0.0, 0.031, 0.0, 0.0, 0.031, 0.0, 0.031, 0.031, 0.0, 0.031, 0.0, 0.0, 0.031, 0.0, 0.031, 0.031, 0.0, 0.031, 0.0, 0.0, 0.031, 0.0, 0.031, 0.031, 0.0, 0.031, 0.0, 0.0, 0.031, 0.0, 0.031, 0.031, 0.0, 0.031, 0.0, 0.0, 0.031, 0.0, 0.031, 0.031, 0.0, 0.031, 0.0, 0.0, 0.031, 0.0, 0.031, 0.031, 0.0, 0.031, 0.0, 0.0, 0.031, 0.0, 0.031, 0.031, 0.0, 0.031, 0.0, 0.0, 0.031, 0.0, 0.031, 0.031, 0.0, 0.031, 0.0, 0.0, 0.031, 0.0, 0.031, 0.031, 0.0, 0.031, 0.0, 0.0, 0.031, 0.0, 0.031, 0.031, 0.0, 0.031, 0.0, 0.0, 0.031, 0.0, 0.031, 0.031, 0.0, 0.031, 0.0, 0.0, 0.031, 0.0, 0.031, 0.031, 0.0, 0.031, 0.0, 0.0, 0.031, 0.0, 0.031, 0.031, 0.0, 0.031, 0.0, 0.0, 0.031, 0.0, 0.031, 0.031, 0.0, 0.031, 0.0, 0.0, 0.031, 0.0, 0.031, 0.031, 0.0, 0.031, 0.0, 0.0, 0.031, 0.0, 0.031, 0.031, 0.0, 0.031, 0.0, 0.0, 0.031, 0.0, 0.031, 0.031, 0.0, 0.031, 0.0, 0.0, 0.031, 0.0, 0.031, 0.031, 0.0, 0.031, 0.0, 0.0, 0.031, 0.0, 0.031, 0.031, 0.0, 0.031, 0.0, 0.0, 0.031, 0.0, 0.031, 0.031, 0.0, 0.031, 0.0, 0.0, 0.184, 0.816, 0.184, 1.0, 0.0, 1.0, 0.0, 0.816])
me_gaa3n_002.materials.append(mat_material)
me_gaa3n_002.update()
me_gaa3n_003 = bpy.data.meshes.new('gaa3n.003')
me_gaa3n_003.from_pydata([(-0.08254, 0.3133, 0.06214), (-0.08254, 0.2316, 0.04593), (-0.08254, 0.3131, -0.06774), (-0.08254, 0.2313, -0.05154), (-0.08254, 0.2634, -0.1882), (-0.08254, 0.1939, -0.1417), (-0.08254, 0.1714, -0.2802), (-0.08254, 0.1249, -0.2107), (-0.08254, 0.05097, -0.3299), (-0.08254, 0.03477, -0.2481), (-0.08254, -0.07891, -0.3299), (-0.08254, -0.06271, -0.2481), (-0.08254, -0.1994, -0.2802), (-0.08254, -0.1529, -0.2107), (-0.08254, -0.2914, -0.1882), (-0.08254, -0.2219, -0.1417), (-0.08254, -0.341, -0.06774), (-0.08254, -0.2592, -0.05154), (-0.08254, -0.341, 0.06214), (-0.08254, -0.2592, 0.04593), (-0.08254, -0.2914, 0.1826), (-0.08254, -0.2219, 0.1361), (-0.08254, -0.1994, 0.2746), (-0.08254, -0.1529, 0.2051), (-0.08254, -0.07891, 0.3245), (-0.08254, -0.06271, 0.2427), (-0.08254, 0.05097, 0.3245), (-0.08254, 0.03477, 0.2427), (-0.08254, 0.1714, 0.2746), (-0.08254, 0.1249, 0.2051), (-0.08254, 0.2634, 0.1826), (-0.08254, 0.1939, 0.1361), (-0.08254, 0.3133, 0.06214), (-0.08254, 0.2316, 0.04593), (-0.08254, 0.3133, 0.06214), (0.1367, 0.3133, 0.06214), (-0.08254, 0.2634, 0.1826), (0.1367, 0.2634, 0.1826), (-0.08254, 0.1714, 0.2746), (0.1367, 0.1714, 0.2746), (-0.08254, 0.05097, 0.3245), (0.1367, 0.05097, 0.3245), (-0.08254, -0.07891, 0.3245), (0.1367, -0.07891, 0.3245), (-0.08254, -0.1994, 0.2746), (0.1367, -0.1994, 0.2746), (-0.08254, -0.2914, 0.1826), (0.1367, -0.2914, 0.1826), (-0.08254, -0.341, 0.06214), (0.1367, -0.341, 0.06214), (-0.08254, -0.341, -0.06774), (0.1367, -0.341, -0.06774), (-0.08254, -0.2914, -0.1882), (0.1367, -0.2914, -0.1882), (-0.08254, -0.1994, -0.2802), (0.1367, -0.1994, -0.2802), (-0.08254, -0.07891, -0.3299), (0.1367, -0.07891, -0.3299), (-0.08254, 0.05097, -0.3299), (0.1367, 0.05097, -0.3299), (-0.08254, 0.1714, -0.2802), (0.1367, 0.1714, -0.2802), (-0.08254, 0.2634, -0.1882), (0.1367, 0.2634, -0.1882), (-0.08254, 0.3131, -0.06774), (0.1367, 0.3131, -0.06774), (-0.08254, 0.3133, 0.06214), (0.1367, 0.3133, 0.06214), (0.1367, 0.3133, 0.06214), (0.1367, 0.3131, -0.06774), (0.1367, 0.2634, 0.1826), (0.1367, 0.2634, -0.1882), (0.1367, 0.1714, 0.2746), (0.1367, 0.1714, -0.2802), (0.1367, 0.05097, 0.3245), (0.1367, 0.05097, -0.3299), (0.1367, -0.07891, 0.3245), (0.1367, -0.07891, -0.3299), (0.1367, -0.1994, 0.2746), (0.1367, -0.1994, -0.2802), (0.1367, -0.2914, 0.1826), (0.1367, -0.2914, -0.1882), (0.1367, -0.341, 0.06214), (0.1367, -0.341, -0.06774), (-0.07558, -0.2592, 0.2427), (-0.07558, 0.2316, 0.2427), (-0.07558, 0.2316, -0.2481), (-0.07558, -0.2592, -0.2481)], [], [(0, 1, 3, 2), (2, 3, 5, 4), (4, 5, 7, 6), (6, 7, 9, 8), (8, 9, 11, 10), (10, 11, 13, 12), (12, 13, 15, 14), (14, 15, 17, 16), (16, 17, 19, 18), (18, 19, 21, 20), (20, 21, 23, 22), (22, 23, 25, 24), (24, 25, 27, 26), (26, 27, 29, 28), (28, 29, 31, 30), (30, 31, 33, 32), (34, 35, 37, 36), (36, 37, 39, 38), (38, 39, 41, 40), (40, 41, 43, 42), (42, 43, 45, 44), (44, 45, 47, 46), (46, 47, 49, 48), (48, 49, 51, 50), (50, 51, 53, 52), (52, 53, 55, 54), (54, 55, 57, 56), (56, 57, 59, 58), (58, 59, 61, 60), (60, 61, 63, 62), (62, 63, 65, 64), (64, 65, 67, 66), (68, 69, 71, 70), (70, 71, 73, 72), (72, 73, 75, 74), (74, 75, 77, 76), (76, 77, 79, 78), (78, 79, 81, 80), (80, 81, 83, 82), (85, 84, 87, 86)])
me_gaa3n_003.polygons.foreach_set('use_smooth', [True] * 40)
_uv = me_gaa3n_003.uv_layers.new(name='UVMap')
_uv.uv.foreach_set('vector', [0.031, 0.0, 0.031, 0.031, 0.0, 0.031, 0.0, 0.0, 0.031, 0.0, 0.031, 0.031, 0.0, 0.031, 0.0, 0.0, 0.031, 0.0, 0.031, 0.031, 0.0, 0.031, 0.0, 0.0, 0.031, 0.0, 0.031, 0.031, 0.0, 0.031, 0.0, 0.0, 0.031, 0.0, 0.031, 0.031, 0.0, 0.031, 0.0, 0.0, 0.031, 0.0, 0.031, 0.031, 0.0, 0.031, 0.0, 0.0, 0.031, 0.0, 0.031, 0.031, 0.0, 0.031, 0.0, 0.0, 0.031, 0.0, 0.031, 0.031, 0.0, 0.031, 0.0, 0.0, 0.031, 0.0, 0.031, 0.031, 0.0, 0.031, 0.0, 0.0, 0.031, 0.0, 0.031, 0.031, 0.0, 0.031, 0.0, 0.0, 0.031, 0.0, 0.031, 0.031, 0.0, 0.031, 0.0, 0.0, 0.031, 0.0, 0.031, 0.031, 0.0, 0.031, 0.0, 0.0, 0.031, 0.0, 0.031, 0.031, 0.0, 0.031, 0.0, 0.0, 0.031, 0.0, 0.031, 0.031, 0.0, 0.031, 0.0, 0.0, 0.031, 0.0, 0.031, 0.031, 0.0, 0.031, 0.0, 0.0, 0.031, 0.0, 0.031, 0.031, 0.0, 0.031, 0.0, 0.0, 0.031, 0.0, 0.031, 0.031, 0.0, 0.031, 0.0, 0.0, 0.031, 0.0, 0.031, 0.031, 0.0, 0.031, 0.0, 0.0, 0.031, 0.0, 0.031, 0.031, 0.0, 0.031, 0.0, 0.0, 0.031, 0.0, 0.031, 0.031, 0.0, 0.031, 0.0, 0.0, 0.031, 0.0, 0.031, 0.031, 0.0, 0.031, 0.0, 0.0, 0.031, 0.0, 0.031, 0.031, 0.0, 0.031, 0.0, 0.0, 0.031, 0.0, 0.031, 0.031, 0.0, 0.031, 0.0, 0.0, 0.031, 0.0, 0.031, 0.031, 0.0, 0.031, 0.0, 0.0, 0.031, 0.0, 0.031, 0.031, 0.0, 0.031, 0.0, 0.0, 0.031, 0.0, 0.031, 0.031, 0.0, 0.031, 0.0, 0.0, 0.031, 0.0, 0.031, 0.031, 0.0, 0.031, 0.0, 0.0, 0.031, 0.0, 0.031, 0.031, 0.0, 0.031, 0.0, 0.0, 0.031, 0.0, 0.031, 0.031, 0.0, 0.031, 0.0, 0.0, 0.031, 0.0, 0.031, 0.031, 0.0, 0.031, 0.0, 0.0, 0.031, 0.0, 0.031, 0.031, 0.0, 0.031, 0.0, 0.0, 0.031, 0.0, 0.031, 0.031, 0.0, 0.031, 0.0, 0.0, 0.031, 0.0, 0.031, 0.031, 0.0, 0.031, 0.0, 0.0, 0.031, 0.0, 0.031, 0.031, 0.0, 0.031, 0.0, 0.0, 0.031, 0.0, 0.031, 0.031, 0.0, 0.031, 0.0, 0.0, 0.031, 0.0, 0.031, 0.031, 0.0, 0.031, 0.0, 0.0, 0.031, 0.0, 0.031, 0.031, 0.0, 0.031, 0.0, 0.0, 0.031, 0.0, 0.031, 0.031, 0.0, 0.031, 0.0, 0.0, 0.031, 0.0, 0.031, 0.031, 0.0, 0.031, 0.0, 0.0, 0.184, 0.816, 0.184, 1.0, 0.0, 1.0, 0.0, 0.816])
me_gaa3n_003.materials.append(mat_material)
me_gaa3n_003.update()
me_gaa3n_004 = bpy.data.meshes.new('gaa3n.004')
me_gaa3n_004.from_pydata([(-0.08254, 0.3133, 0.06214), (-0.08254, 0.2316, 0.04593), (-0.08254, 0.3131, -0.06774), (-0.08254, 0.2313, -0.05154), (-0.08254, 0.2634, -0.1882), (-0.08254, 0.1939, -0.1417), (-0.08254, 0.1714, -0.2802), (-0.08254, 0.1249, -0.2107), (-0.08254, 0.05097, -0.3299), (-0.08254, 0.03477, -0.2481), (-0.08254, -0.07891, -0.3299), (-0.08254, -0.06271, -0.2481), (-0.08254, -0.1994, -0.2802), (-0.08254, -0.1529, -0.2107), (-0.08254, -0.2914, -0.1882), (-0.08254, -0.2219, -0.1417), (-0.08254, -0.341, -0.06774), (-0.08254, -0.2592, -0.05154), (-0.08254, -0.341, 0.06214), (-0.08254, -0.2592, 0.04593), (-0.08254, -0.2914, 0.1826), (-0.08254, -0.2219, 0.1361), (-0.08254, -0.1994, 0.2746), (-0.08254, -0.1529, 0.2051), (-0.08254, -0.07891, 0.3245), (-0.08254, -0.06271, 0.2427), (-0.08254, 0.05097, 0.3245), (-0.08254, 0.03477, 0.2427), (-0.08254, 0.1714, 0.2746), (-0.08254, 0.1249, 0.2051), (-0.08254, 0.2634, 0.1826), (-0.08254, 0.1939, 0.1361), (-0.08254, 0.3133, 0.06214), (-0.08254, 0.2316, 0.04593), (-0.08254, 0.3133, 0.06214), (0.1367, 0.3133, 0.06214), (-0.08254, 0.2634, 0.1826), (0.1367, 0.2634, 0.1826), (-0.08254, 0.1714, 0.2746), (0.1367, 0.1714, 0.2746), (-0.08254, 0.05097, 0.3245), (0.1367, 0.05097, 0.3245), (-0.08254, -0.07891, 0.3245), (0.1367, -0.07891, 0.3245), (-0.08254, -0.1994, 0.2746), (0.1367, -0.1994, 0.2746), (-0.08254, -0.2914, 0.1826), (0.1367, -0.2914, 0.1826), (-0.08254, -0.341, 0.06214), (0.1367, -0.341, 0.06214), (-0.08254, -0.341, -0.06774), (0.1367, -0.341, -0.06774), (-0.08254, -0.2914, -0.1882), (0.1367, -0.2914, -0.1882), (-0.08254, -0.1994, -0.2802), (0.1367, -0.1994, -0.2802), (-0.08254, -0.07891, -0.3299), (0.1367, -0.07891, -0.3299), (-0.08254, 0.05097, -0.3299), (0.1367, 0.05097, -0.3299), (-0.08254, 0.1714, -0.2802), (0.1367, 0.1714, -0.2802), (-0.08254, 0.2634, -0.1882), (0.1367, 0.2634, -0.1882), (-0.08254, 0.3131, -0.06774), (0.1367, 0.3131, -0.06774), (-0.08254, 0.3133, 0.06214), (0.1367, 0.3133, 0.06214), (0.1367, 0.3133, 0.06214), (0.1367, 0.3131, -0.06774), (0.1367, 0.2634, 0.1826), (0.1367, 0.2634, -0.1882), (0.1367, 0.1714, 0.2746), (0.1367, 0.1714, -0.2802), (0.1367, 0.05097, 0.3245), (0.1367, 0.05097, -0.3299), (0.1367, -0.07891, 0.3245), (0.1367, -0.07891, -0.3299), (0.1367, -0.1994, 0.2746), (0.1367, -0.1994, -0.2802), (0.1367, -0.2914, 0.1826), (0.1367, -0.2914, -0.1882), (0.1367, -0.341, 0.06214), (0.1367, -0.341, -0.06774), (-0.07558, -0.2592, 0.2427), (-0.07558, 0.2316, 0.2427), (-0.07558, 0.2316, -0.2481), (-0.07558, -0.2592, -0.2481)], [], [(0, 1, 3, 2), (2, 3, 5, 4), (4, 5, 7, 6), (6, 7, 9, 8), (8, 9, 11, 10), (10, 11, 13, 12), (12, 13, 15, 14), (14, 15, 17, 16), (16, 17, 19, 18), (18, 19, 21, 20), (20, 21, 23, 22), (22, 23, 25, 24), (24, 25, 27, 26), (26, 27, 29, 28), (28, 29, 31, 30), (30, 31, 33, 32), (34, 35, 37, 36), (36, 37, 39, 38), (38, 39, 41, 40), (40, 41, 43, 42), (42, 43, 45, 44), (44, 45, 47, 46), (46, 47, 49, 48), (48, 49, 51, 50), (50, 51, 53, 52), (52, 53, 55, 54), (54, 55, 57, 56), (56, 57, 59, 58), (58, 59, 61, 60), (60, 61, 63, 62), (62, 63, 65, 64), (64, 65, 67, 66), (68, 69, 71, 70), (70, 71, 73, 72), (72, 73, 75, 74), (74, 75, 77, 76), (76, 77, 79, 78), (78, 79, 81, 80), (80, 81, 83, 82), (85, 84, 87, 86)])
me_gaa3n_004.polygons.foreach_set('use_smooth', [True] * 40)
_uv = me_gaa3n_004.uv_layers.new(name='UVMap')
_uv.uv.foreach_set('vector', [0.031, 0.0, 0.031, 0.031, 0.0, 0.031, 0.0, 0.0, 0.031, 0.0, 0.031, 0.031, 0.0, 0.031, 0.0, 0.0, 0.031, 0.0, 0.031, 0.031, 0.0, 0.031, 0.0, 0.0, 0.031, 0.0, 0.031, 0.031, 0.0, 0.031, 0.0, 0.0, 0.031, 0.0, 0.031, 0.031, 0.0, 0.031, 0.0, 0.0, 0.031, 0.0, 0.031, 0.031, 0.0, 0.031, 0.0, 0.0, 0.031, 0.0, 0.031, 0.031, 0.0, 0.031, 0.0, 0.0, 0.031, 0.0, 0.031, 0.031, 0.0, 0.031, 0.0, 0.0, 0.031, 0.0, 0.031, 0.031, 0.0, 0.031, 0.0, 0.0, 0.031, 0.0, 0.031, 0.031, 0.0, 0.031, 0.0, 0.0, 0.031, 0.0, 0.031, 0.031, 0.0, 0.031, 0.0, 0.0, 0.031, 0.0, 0.031, 0.031, 0.0, 0.031, 0.0, 0.0, 0.031, 0.0, 0.031, 0.031, 0.0, 0.031, 0.0, 0.0, 0.031, 0.0, 0.031, 0.031, 0.0, 0.031, 0.0, 0.0, 0.031, 0.0, 0.031, 0.031, 0.0, 0.031, 0.0, 0.0, 0.031, 0.0, 0.031, 0.031, 0.0, 0.031, 0.0, 0.0, 0.031, 0.0, 0.031, 0.031, 0.0, 0.031, 0.0, 0.0, 0.031, 0.0, 0.031, 0.031, 0.0, 0.031, 0.0, 0.0, 0.031, 0.0, 0.031, 0.031, 0.0, 0.031, 0.0, 0.0, 0.031, 0.0, 0.031, 0.031, 0.0, 0.031, 0.0, 0.0, 0.031, 0.0, 0.031, 0.031, 0.0, 0.031, 0.0, 0.0, 0.031, 0.0, 0.031, 0.031, 0.0, 0.031, 0.0, 0.0, 0.031, 0.0, 0.031, 0.031, 0.0, 0.031, 0.0, 0.0, 0.031, 0.0, 0.031, 0.031, 0.0, 0.031, 0.0, 0.0, 0.031, 0.0, 0.031, 0.031, 0.0, 0.031, 0.0, 0.0, 0.031, 0.0, 0.031, 0.031, 0.0, 0.031, 0.0, 0.0, 0.031, 0.0, 0.031, 0.031, 0.0, 0.031, 0.0, 0.0, 0.031, 0.0, 0.031, 0.031, 0.0, 0.031, 0.0, 0.0, 0.031, 0.0, 0.031, 0.031, 0.0, 0.031, 0.0, 0.0, 0.031, 0.0, 0.031, 0.031, 0.0, 0.031, 0.0, 0.0, 0.031, 0.0, 0.031, 0.031, 0.0, 0.031, 0.0, 0.0, 0.031, 0.0, 0.031, 0.031, 0.0, 0.031, 0.0, 0.0, 0.031, 0.0, 0.031, 0.031, 0.0, 0.031, 0.0, 0.0, 0.031, 0.0, 0.031, 0.031, 0.0, 0.031, 0.0, 0.0, 0.031, 0.0, 0.031, 0.031, 0.0, 0.031, 0.0, 0.0, 0.031, 0.0, 0.031, 0.031, 0.0, 0.031, 0.0, 0.0, 0.031, 0.0, 0.031, 0.031, 0.0, 0.031, 0.0, 0.0, 0.031, 0.0, 0.031, 0.031, 0.0, 0.031, 0.0, 0.0, 0.031, 0.0, 0.031, 0.031, 0.0, 0.031, 0.0, 0.0, 0.184, 0.816, 0.184, 1.0, 0.0, 1.0, 0.0, 0.816])
me_gaa3n_004.materials.append(mat_material)
me_gaa3n_004.update()

# ---- objects
ob_gaa3n = bpy.data.objects.new('gaa3n', me_gaa3n)
ob_gaa3n_001 = bpy.data.objects.new('gaa3n.001', me_gaa3n_001)
ob_gaa3n_002 = bpy.data.objects.new('gaa3n.002', me_gaa3n_002)
ob_gaa3n_003 = bpy.data.objects.new('gaa3n.003', me_gaa3n_003)
ob_gaa3n_004 = bpy.data.objects.new('gaa3n.004', me_gaa3n_004)

# ---- transforms, parenting, visibility, modifiers, constraints
ob_gaa3n.location = (0.0, 0.0, 0.0)
ob_gaa3n_001.location = (0.7834, 1.237, 0.1212)
ob_gaa3n_002.location = (0.7834, -1.224, 0.1212)
ob_gaa3n_003.location = (-0.7834, 1.237, 0.1212)
ob_gaa3n_004.location = (-0.7834, -1.224, 0.1212)

# ---- collection membership
col_collection.objects.link(ob_gaa3n)
col_collection.objects.link(ob_gaa3n_001)
col_collection.objects.link(ob_gaa3n_002)
col_collection.objects.link(ob_gaa3n_003)
col_collection.objects.link(ob_gaa3n_004)

# ---- scene / render settings (as saved in the file)
scene.frame_start = 1; scene.frame_end = 250; scene.frame_set(1)
scene.render.engine = 'BLENDER_EEVEE_NEXT'
scene.cycles.sampling_pattern = 'TABULATED_SOBOL'
bpy.context.view_layer.update()

# ---- added for rendering (the .blend has no active camera and no usable light): camera, sun
cam_auto = bpy.data.cameras.new('AutoCamera')
cam_auto.lens = 50.0
cam_auto.sensor_width = 36.0
cam_auto.clip_end = 1000.0
ob_auto_camera = bpy.data.objects.new('AutoCamera', cam_auto)
scene.collection.objects.link(ob_auto_camera)
ob_auto_camera.location = (4.5477, -5.408, 4.34533)
ob_auto_camera.rotation_euler = (1.09748, -7.21219e-08, 0.694738)
scene.camera = ob_auto_camera
light_auto_sun = bpy.data.lights.new('AutoSun', 'SUN')
light_auto_sun.energy = 3.0
light_auto_sun.angle = 0.0523599
ob_auto_sun = bpy.data.objects.new('AutoSun', light_auto_sun)
scene.collection.objects.link(ob_auto_sun)
ob_auto_sun.rotation_euler = (0.872665, 0.174533, 0.523599)
bpy.context.view_layer.update()
